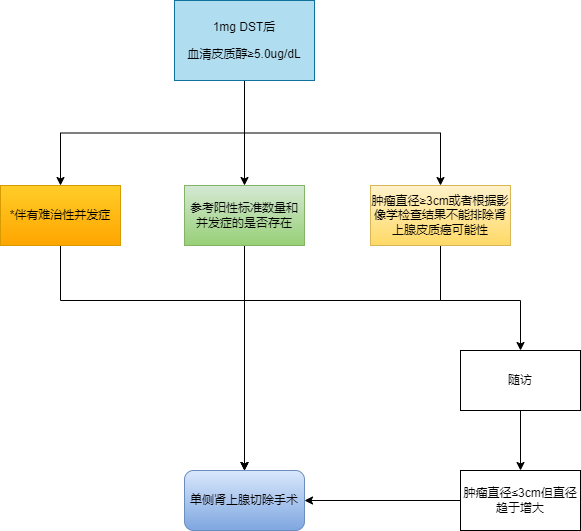

The diagram above was exported from draw.io. Its source (the exported page's mxGraphModel, read from the mxfile embedded in the PNG):
<mxGraphModel dx="2062" dy="1122" grid="1" gridSize="10" guides="1" tooltips="1" connect="1" arrows="1" fold="1" page="1" pageScale="1" pageWidth="827" pageHeight="1169" math="0" shadow="0">
  <root>
    <mxCell id="0" />
    <mxCell id="1" parent="0" />
    <mxCell id="667I9ZIdq71DYUfh2o9d-13" style="edgeStyle=orthogonalEdgeStyle;rounded=0;orthogonalLoop=1;jettySize=auto;html=1;exitX=0.5;exitY=1;exitDx=0;exitDy=0;entryX=0.5;entryY=0;entryDx=0;entryDy=0;" edge="1" parent="1" source="667I9ZIdq71DYUfh2o9d-1" target="667I9ZIdq71DYUfh2o9d-5">
      <mxGeometry relative="1" as="geometry" />
    </mxCell>
    <mxCell id="667I9ZIdq71DYUfh2o9d-14" style="edgeStyle=orthogonalEdgeStyle;rounded=0;orthogonalLoop=1;jettySize=auto;html=1;exitX=0.5;exitY=1;exitDx=0;exitDy=0;" edge="1" parent="1" source="667I9ZIdq71DYUfh2o9d-1" target="667I9ZIdq71DYUfh2o9d-2">
      <mxGeometry relative="1" as="geometry" />
    </mxCell>
    <mxCell id="667I9ZIdq71DYUfh2o9d-15" style="edgeStyle=orthogonalEdgeStyle;rounded=0;orthogonalLoop=1;jettySize=auto;html=1;exitX=0.5;exitY=1;exitDx=0;exitDy=0;" edge="1" parent="1" source="667I9ZIdq71DYUfh2o9d-1" target="667I9ZIdq71DYUfh2o9d-4">
      <mxGeometry relative="1" as="geometry" />
    </mxCell>
    <mxCell id="667I9ZIdq71DYUfh2o9d-1" value="&lt;p class=&quot;MsoNormal&quot;&gt;&lt;span lang=&quot;EN-US&quot;&gt;1mg DST&lt;/span&gt;后&lt;/p&gt;&lt;p class=&quot;MsoNormal&quot;&gt;血清皮质醇≥&lt;span lang=&quot;EN-US&quot;&gt;5.0ug/dL&lt;/span&gt;&lt;/p&gt;" style="rounded=0;whiteSpace=wrap;html=1;align=center;fillColor=#b1ddf0;strokeColor=#10739e;" vertex="1" parent="1">
      <mxGeometry x="284" y="50" width="140" height="80" as="geometry" />
    </mxCell>
    <mxCell id="667I9ZIdq71DYUfh2o9d-17" style="edgeStyle=orthogonalEdgeStyle;rounded=0;orthogonalLoop=1;jettySize=auto;html=1;exitX=0.5;exitY=1;exitDx=0;exitDy=0;entryX=0.5;entryY=0;entryDx=0;entryDy=0;" edge="1" parent="1" source="667I9ZIdq71DYUfh2o9d-2" target="667I9ZIdq71DYUfh2o9d-6">
      <mxGeometry relative="1" as="geometry">
        <Array as="points">
          <mxPoint x="170" y="350" />
          <mxPoint x="354" y="350" />
        </Array>
      </mxGeometry>
    </mxCell>
    <mxCell id="667I9ZIdq71DYUfh2o9d-2" value="&lt;p align=&quot;center&quot; class=&quot;MsoNormal&quot;&gt;*伴有难治性并发症&lt;span lang=&quot;EN-US&quot;&gt;&lt;/span&gt;&lt;/p&gt;" style="rounded=0;whiteSpace=wrap;html=1;fillColor=#ffcd28;strokeColor=#d79b00;gradientColor=#ffa500;" vertex="1" parent="1">
      <mxGeometry x="110" y="235" width="120" height="60" as="geometry" />
    </mxCell>
    <mxCell id="667I9ZIdq71DYUfh2o9d-18" style="edgeStyle=orthogonalEdgeStyle;rounded=0;orthogonalLoop=1;jettySize=auto;html=1;entryX=0.5;entryY=0;entryDx=0;entryDy=0;" edge="1" parent="1" source="667I9ZIdq71DYUfh2o9d-4" target="667I9ZIdq71DYUfh2o9d-6">
      <mxGeometry relative="1" as="geometry">
        <Array as="points">
          <mxPoint x="550" y="350" />
          <mxPoint x="354" y="350" />
        </Array>
      </mxGeometry>
    </mxCell>
    <mxCell id="667I9ZIdq71DYUfh2o9d-20" style="edgeStyle=orthogonalEdgeStyle;rounded=0;orthogonalLoop=1;jettySize=auto;html=1;exitX=0.5;exitY=1;exitDx=0;exitDy=0;entryX=0.5;entryY=0;entryDx=0;entryDy=0;" edge="1" parent="1" source="667I9ZIdq71DYUfh2o9d-4" target="667I9ZIdq71DYUfh2o9d-7">
      <mxGeometry relative="1" as="geometry">
        <Array as="points">
          <mxPoint x="550" y="350" />
          <mxPoint x="630" y="350" />
        </Array>
      </mxGeometry>
    </mxCell>
    <mxCell id="667I9ZIdq71DYUfh2o9d-4" value="&lt;span style=&quot;font-size:13.0pt;font-family:&amp;quot;Microsoft YaHei UI&amp;quot;,sans-serif;&lt;br/&gt;mso-bidi-font-family:宋体;color:#222222;letter-spacing:.4pt;mso-ansi-language:&lt;br/&gt;EN-US;mso-fareast-language:ZH-CN;mso-bidi-language:AR-SA&quot;&gt;肿瘤直径≥&lt;span lang=&quot;EN-US&quot;&gt;3cm&lt;/span&gt;&lt;/span&gt;&lt;span style=&quot;font-size:8.0pt;mso-bidi-font-size:9.0pt;&lt;br/&gt;font-family:等线;mso-ascii-theme-font:minor-latin;mso-fareast-theme-font:minor-fareast;&lt;br/&gt;mso-hansi-theme-font:minor-latin;mso-bidi-font-family:&amp;quot;Times New Roman&amp;quot;;&lt;br/&gt;mso-bidi-theme-font:minor-bidi;mso-font-kerning:1.0pt;mso-ansi-language:EN-US;&lt;br/&gt;mso-fareast-language:ZH-CN;mso-bidi-language:AR-SA&quot;&gt;或者根据影像学检查结果不能排除肾上腺皮质癌可能性&lt;/span&gt;" style="rounded=0;whiteSpace=wrap;html=1;fillColor=#fff2cc;strokeColor=#d6b656;gradientColor=#ffd966;" vertex="1" parent="1">
      <mxGeometry x="480" y="235" width="140" height="60" as="geometry" />
    </mxCell>
    <mxCell id="667I9ZIdq71DYUfh2o9d-16" style="edgeStyle=orthogonalEdgeStyle;rounded=0;orthogonalLoop=1;jettySize=auto;html=1;exitX=0.5;exitY=1;exitDx=0;exitDy=0;" edge="1" parent="1" source="667I9ZIdq71DYUfh2o9d-5" target="667I9ZIdq71DYUfh2o9d-6">
      <mxGeometry relative="1" as="geometry" />
    </mxCell>
    <mxCell id="667I9ZIdq71DYUfh2o9d-5" value="&lt;p align=&quot;center&quot; class=&quot;MsoNormal&quot;&gt;&lt;span style=&quot;font-size:8.0pt;mso-bidi-font-size:9.0pt&quot;&gt;参考阳性标准数量和并发症的是否存在&lt;span lang=&quot;EN-US&quot;&gt;&lt;/span&gt;&lt;/span&gt;&lt;/p&gt;" style="rounded=0;whiteSpace=wrap;html=1;fillColor=#d5e8d4;gradientColor=#97d077;strokeColor=#82b366;" vertex="1" parent="1">
      <mxGeometry x="294" y="235" width="120" height="60" as="geometry" />
    </mxCell>
    <mxCell id="667I9ZIdq71DYUfh2o9d-6" value="单侧肾上腺切除手术" style="rounded=1;whiteSpace=wrap;html=1;fillColor=#dae8fc;gradientColor=#7ea6e0;strokeColor=#6c8ebf;" vertex="1" parent="1">
      <mxGeometry x="294" y="520" width="120" height="60" as="geometry" />
    </mxCell>
    <mxCell id="667I9ZIdq71DYUfh2o9d-21" style="edgeStyle=orthogonalEdgeStyle;rounded=0;orthogonalLoop=1;jettySize=auto;html=1;exitX=0.5;exitY=1;exitDx=0;exitDy=0;" edge="1" parent="1" source="667I9ZIdq71DYUfh2o9d-7" target="667I9ZIdq71DYUfh2o9d-8">
      <mxGeometry relative="1" as="geometry" />
    </mxCell>
    <mxCell id="667I9ZIdq71DYUfh2o9d-7" value="随访" style="rounded=0;whiteSpace=wrap;html=1;" vertex="1" parent="1">
      <mxGeometry x="570" y="400" width="120" height="60" as="geometry" />
    </mxCell>
    <mxCell id="667I9ZIdq71DYUfh2o9d-22" style="edgeStyle=orthogonalEdgeStyle;rounded=0;orthogonalLoop=1;jettySize=auto;html=1;entryX=1;entryY=0.5;entryDx=0;entryDy=0;" edge="1" parent="1" source="667I9ZIdq71DYUfh2o9d-8" target="667I9ZIdq71DYUfh2o9d-6">
      <mxGeometry relative="1" as="geometry" />
    </mxCell>
    <mxCell id="667I9ZIdq71DYUfh2o9d-8" value="&lt;p align=&quot;center&quot; class=&quot;MsoNormal&quot;&gt;肿瘤直径&lt;span lang=&quot;EN-US&quot;&gt;≤3cm&lt;/span&gt;但直径趋于增大&lt;span lang=&quot;EN-US&quot;&gt;&lt;/span&gt;&lt;/p&gt;" style="rounded=0;whiteSpace=wrap;html=1;" vertex="1" parent="1">
      <mxGeometry x="570" y="520" width="120" height="60" as="geometry" />
    </mxCell>
  </root>
</mxGraphModel>